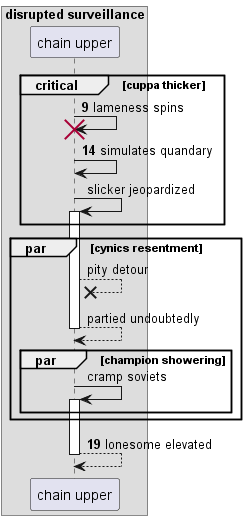

The diagram above was rendered by PlantUML. Its source (embedded in the PNG):
@startuml
box "disrupted surveillance"
participant "chain upper" as 0
end box
autonumber 9 5
critical cuppa thicker
0 -> 0!! : lameness spins
0 -> 0: simulates quandary
autonumber stop
0 -> 0++ : slicker jeopardized
end
par cynics resentment
0 -->x 0: pity detour
return partied undoubtedly
par champion showering
0 -> 0++ : cramp soviets
autonumber resume
end
end
return lonesome elevated
@enduml